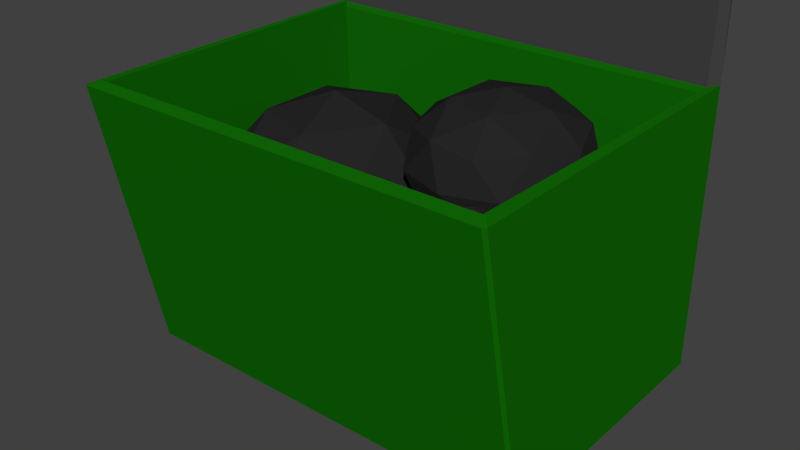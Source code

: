 # Source: dumpster.blend  (saved by Blender 2.79.0; exported with 4.5.12 LTS)
import bpy
from mathutils import Matrix  # noqa: F401  (used for matrix-valued properties, if any)

bpy.ops.wm.read_factory_settings(use_empty=True)
scene = bpy.context.scene
scene.name = 'Scene'

# ---- collections
col_collection_1 = bpy.data.collections.new('Collection 1'); scene.collection.children.link(col_collection_1)

# ---- materials (node trees are filled in below, after node groups)
mat_material = bpy.data.materials.new('Material')
mat_material.alpha_threshold = 0.0
mat_material.use_transparent_shadow = False
mat_material.diffuse_color = (0.005739, 0.1473, 0.00183, 1.0)
mat_material.roughness = 0.5
mat_material.line_color = (0.0, 0.0, 0.0, 1.0)
mat_material_001 = bpy.data.materials.new('Material.001')
mat_material_001.alpha_threshold = 0.0
mat_material_001.use_transparent_shadow = False
mat_material_001.diffuse_color = (0.0578, 0.0578, 0.0578, 1.0)
mat_material_001.roughness = 0.5
mat_material_002 = bpy.data.materials.new('Material.002')
mat_material_002.alpha_threshold = 0.0
mat_material_002.use_transparent_shadow = False
mat_material_002.diffuse_color = (0.0196, 0.0196, 0.0196, 1.0)
mat_material_002.roughness = 0.5

# ---- material node trees

# ---- world
world_world = bpy.data.worlds.new('World'); scene.world = world_world
world_world.color = (0.05088, 0.05088, 0.05088)
world_world.use_sun_shadow = False
world_world.sun_shadow_jitter_overblur = 0.0
world_world.cycles.sampling_method = 'MANUAL'

# ---- meshes
me_container = bpy.data.meshes.new('Container')
me_container.from_pydata([(2.0, 1.0, 0.0), (2.0, -1.0, 0.0), (-1.0, -1.0, 0.0), (-1.0, 1.0, 0.0), (2.0, 1.0, 2.0), (2.0, -1.411, 2.0), (-1.0, -1.411, 2.0), (-1.0, 1.0, 2.0), (2.0, 1.0, 4.422), (-1.0, 1.0, 4.422), (1.193, -0.4063, 0.09059), (1.71, -0.7541, 0.4766), (0.9961, -0.9691, 0.4766), (0.5551, -0.4063, 0.4766), (0.9961, 0.1565, 0.4766), (1.71, -0.05848, 0.4766), (1.391, -0.9691, 1.101), (0.677, -0.7541, 1.101), (0.677, -0.05848, 1.101), (1.391, 0.1565, 1.101), (1.832, -0.4063, 1.101), (1.193, -0.4063, 1.487), (1.077, -0.7371, 0.1949), (1.497, -0.6107, 0.1949), (1.381, -0.9415, 0.4218), (1.8, -0.4063, 0.4218), (1.497, -0.2019, 0.1949), (0.8182, -0.4063, 0.1949), (0.7023, -0.7371, 0.4218), (1.077, -0.0755, 0.1949), (0.7023, -0.0755, 0.4218), (1.381, 0.1289, 0.4218), (1.872, -0.6107, 0.7889), (1.872, -0.2019, 0.7889), (1.193, -1.068, 0.7889), (1.613, -0.9416, 0.7889), (0.5147, -0.6107, 0.7889), (0.7739, -0.9416, 0.7889), (0.7739, 0.1289, 0.7889), (0.5147, -0.2019, 0.7889), (1.613, 0.1289, 0.7889), (1.193, 0.2553, 0.7889), (1.685, -0.7371, 1.156), (1.006, -0.9415, 1.156), (0.5863, -0.4063, 1.156), (1.006, 0.1289, 1.156), (1.685, -0.0755, 1.156), (1.309, -0.7371, 1.383), (1.569, -0.4063, 1.383), (0.8899, -0.6107, 1.383), (0.8899, -0.2019, 1.383), (1.309, -0.0755, 1.383), (-0.1361, -0.1062, 0.06162), (0.4607, -0.5965, 0.5416), (-0.3641, -0.8995, 0.5416), (-0.8738, -0.1062, 0.5416), (-0.3641, 0.6872, 0.5416), (0.4607, 0.3842, 0.5416), (0.09183, -0.8995, 1.318), (-0.7329, -0.5965, 1.318), (-0.7329, 0.3842, 1.318), (0.09183, 0.6872, 1.318), (0.6016, -0.1062, 1.318), (-0.1361, -0.1062, 1.798), (-0.2701, -0.5725, 0.1913), (0.2147, -0.3944, 0.1913), (0.08068, -0.8607, 0.4735), (0.5655, -0.1062, 0.4735), (0.2147, 0.182, 0.1913), (-0.5697, -0.1062, 0.1913), (-0.7037, -0.5725, 0.4735), (-0.2701, 0.3602, 0.1913), (-0.7037, 0.3602, 0.4735), (0.08068, 0.6484, 0.4735), (0.6483, -0.3944, 0.93), (0.6483, 0.182, 0.93), (-0.1361, -1.039, 0.93), (0.3487, -0.8607, 0.93), (-0.9205, -0.3944, 0.93), (-0.6209, -0.8607, 0.93), (-0.6209, 0.6484, 0.93), (-0.9205, 0.182, 0.93), (0.3487, 0.6484, 0.93), (-0.1361, 0.8265, 0.93), (0.4315, -0.5725, 1.387), (-0.3529, -0.8607, 1.387), (-0.8377, -0.1062, 1.387), (-0.3529, 0.6484, 1.387), (0.4315, 0.3602, 1.387), (-0.002136, -0.5725, 1.669), (0.2975, -0.1062, 1.669), (-0.4869, -0.3944, 1.669), (-0.4869, 0.182, 1.669), (-0.002136, 0.3602, 1.669), (0.9802, 0.2159, 1.032), (1.434, -0.1319, 1.298), (0.8069, -0.3469, 1.298), (0.4193, 0.2159, 1.298), (0.8069, 0.7787, 1.298), (1.434, 0.5637, 1.298), (1.154, -0.3469, 1.728), (0.5264, -0.1319, 1.728), (0.5264, 0.5637, 1.728), (1.154, 0.7787, 1.728), (1.541, 0.2159, 1.728), (0.9802, 0.2159, 1.994), (0.8783, -0.1149, 1.103), (1.247, 0.01145, 1.103), (1.145, -0.3194, 1.26), (1.514, 0.2159, 1.26), (1.247, 0.4203, 1.103), (0.6505, 0.2159, 1.103), (0.5486, -0.1149, 1.26), (0.8783, 0.5467, 1.103), (0.5486, 0.5467, 1.26), (1.145, 0.7511, 1.26), (1.577, 0.01145, 1.513), (1.577, 0.4203, 1.513), (0.9802, -0.4457, 1.513), (1.349, -0.3194, 1.513), (0.3838, 0.01145, 1.513), (0.6116, -0.3194, 1.513), (0.6116, 0.7511, 1.513), (0.3838, 0.4203, 1.513), (1.349, 0.7511, 1.513), (0.9802, 0.8775, 1.513), (1.412, -0.1149, 1.766), (0.8154, -0.3194, 1.766), (0.4468, 0.2159, 1.766), (0.8154, 0.7511, 1.766), (1.412, 0.5467, 1.766), (1.082, -0.1149, 1.922), (1.31, 0.2159, 1.922), (0.7135, 0.01145, 1.922), (0.7135, 0.4203, 1.922), (1.082, 0.5467, 1.922)], [], [(0, 1, 2, 3), (4, 7, 9, 8), (0, 4, 5, 1), (1, 5, 6, 2), (2, 6, 7, 3), (4, 0, 3, 7), (10, 23, 22), (11, 23, 25), (10, 22, 27), (10, 27, 29), (10, 29, 26), (11, 25, 32), (12, 24, 34), (13, 28, 36), (14, 30, 38), (15, 31, 40), (11, 32, 35), (12, 34, 37), (13, 36, 39), (14, 38, 41), (15, 40, 33), (16, 42, 47), (17, 43, 49), (18, 44, 50), (19, 45, 51), (20, 46, 48), (48, 51, 21), (48, 46, 51), (46, 19, 51), (51, 50, 21), (51, 45, 50), (45, 18, 50), (50, 49, 21), (50, 44, 49), (44, 17, 49), (49, 47, 21), (49, 43, 47), (43, 16, 47), (47, 48, 21), (47, 42, 48), (42, 20, 48), (33, 46, 20), (33, 40, 46), (40, 19, 46), (41, 45, 19), (41, 38, 45), (38, 18, 45), (39, 44, 18), (39, 36, 44), (36, 17, 44), (37, 43, 17), (37, 34, 43), (34, 16, 43), (35, 42, 16), (35, 32, 42), (32, 20, 42), (40, 41, 19), (40, 31, 41), (31, 14, 41), (38, 39, 18), (38, 30, 39), (30, 13, 39), (36, 37, 17), (36, 28, 37), (28, 12, 37), (34, 35, 16), (34, 24, 35), (24, 11, 35), (32, 33, 20), (32, 25, 33), (25, 15, 33), (26, 31, 15), (26, 29, 31), (29, 14, 31), (29, 30, 14), (29, 27, 30), (27, 13, 30), (27, 28, 13), (27, 22, 28), (22, 12, 28), (25, 26, 15), (25, 23, 26), (23, 10, 26), (22, 24, 12), (22, 23, 24), (23, 11, 24), (52, 65, 64), (53, 65, 67), (52, 64, 69), (52, 69, 71), (52, 71, 68), (53, 67, 74), (54, 66, 76), (55, 70, 78), (56, 72, 80), (57, 73, 82), (53, 74, 77), (54, 76, 79), (55, 78, 81), (56, 80, 83), (57, 82, 75), (58, 84, 89), (59, 85, 91), (60, 86, 92), (61, 87, 93), (62, 88, 90), (90, 93, 63), (90, 88, 93), (88, 61, 93), (93, 92, 63), (93, 87, 92), (87, 60, 92), (92, 91, 63), (92, 86, 91), (86, 59, 91), (91, 89, 63), (91, 85, 89), (85, 58, 89), (89, 90, 63), (89, 84, 90), (84, 62, 90), (75, 88, 62), (75, 82, 88), (82, 61, 88), (83, 87, 61), (83, 80, 87), (80, 60, 87), (81, 86, 60), (81, 78, 86), (78, 59, 86), (79, 85, 59), (79, 76, 85), (76, 58, 85), (77, 84, 58), (77, 74, 84), (74, 62, 84), (82, 83, 61), (82, 73, 83), (73, 56, 83), (80, 81, 60), (80, 72, 81), (72, 55, 81), (78, 79, 59), (78, 70, 79), (70, 54, 79), (76, 77, 58), (76, 66, 77), (66, 53, 77), (74, 75, 62), (74, 67, 75), (67, 57, 75), (68, 73, 57), (68, 71, 73), (71, 56, 73), (71, 72, 56), (71, 69, 72), (69, 55, 72), (69, 70, 55), (69, 64, 70), (64, 54, 70), (67, 68, 57), (67, 65, 68), (65, 52, 68), (64, 66, 54), (64, 65, 66), (65, 53, 66), (94, 107, 106), (95, 107, 109), (94, 106, 111), (94, 111, 113), (94, 113, 110), (95, 109, 116), (96, 108, 118), (97, 112, 120), (98, 114, 122), (99, 115, 124), (95, 116, 119), (96, 118, 121), (97, 120, 123), (98, 122, 125), (99, 124, 117), (100, 126, 131), (101, 127, 133), (102, 128, 134), (103, 129, 135), (104, 130, 132), (132, 135, 105), (132, 130, 135), (130, 103, 135), (135, 134, 105), (135, 129, 134), (129, 102, 134), (134, 133, 105), (134, 128, 133), (128, 101, 133), (133, 131, 105), (133, 127, 131), (127, 100, 131), (131, 132, 105), (131, 126, 132), (126, 104, 132), (117, 130, 104), (117, 124, 130), (124, 103, 130), (125, 129, 103), (125, 122, 129), (122, 102, 129), (123, 128, 102), (123, 120, 128), (120, 101, 128), (121, 127, 101), (121, 118, 127), (118, 100, 127), (119, 126, 100), (119, 116, 126), (116, 104, 126), (124, 125, 103), (124, 115, 125), (115, 98, 125), (122, 123, 102), (122, 114, 123), (114, 97, 123), (120, 121, 101), (120, 112, 121), (112, 96, 121), (118, 119, 100), (118, 108, 119), (108, 95, 119), (116, 117, 104), (116, 109, 117), (109, 99, 117), (110, 115, 99), (110, 113, 115), (113, 98, 115), (113, 114, 98), (113, 111, 114), (111, 97, 114), (111, 112, 97), (111, 106, 112), (106, 96, 112), (109, 110, 99), (109, 107, 110), (107, 94, 110), (106, 108, 96), (106, 107, 108), (107, 95, 108)])
me_container.polygons.foreach_set('material_index', [0, 1, 0, 0, 0, 0, 2, 2, 2, 2, 2, 2, 2, 2, 2, 2, 2, 2, 2, 2, 2, 2, 2, 2, 2, 2, 2, 2, 2, 2, 2, 2, 2, 2, 2, 2, 2, 2, 2, 2, 2, 2, 2, 2, 2, 2, 2, 2, 2, 2, 2, 2, 2, 2, 2, 2, 2, 2, 2, 2, 2, 2, 2, 2, 2, 2, 2, 2, 2, 2, 2, 2, 2, 2, 2, 2, 2, 2, 2, 2, 2, 2, 2, 2, 2, 2, 2, 2, 2, 2, 2, 2, 2, 2, 2, 2, 2, 2, 2, 2, 2, 2, 2, 2, 2, 2, 2, 2, 2, 2, 2, 2, 2, 2, 2, 2, 2, 2, 2, 2, 2, 2, 2, 2, 2, 2, 2, 2, 2, 2, 2, 2, 2, 2, 2, 2, 2, 2, 2, 2, 2, 2, 2, 2, 2, 2, 2, 2, 2, 2, 2, 2, 2, 2, 2, 2, 2, 2, 2, 2, 2, 2, 2, 2, 2, 2, 2, 2, 2, 2, 2, 2, 2, 2, 2, 2, 2, 2, 2, 2, 2, 2, 2, 2, 2, 2, 2, 2, 2, 2, 2, 2, 2, 2, 2, 2, 2, 2, 2, 2, 2, 2, 2, 2, 2, 2, 2, 2, 2, 2, 2, 2, 2, 2, 2, 2, 2, 2, 2, 2, 2, 2, 2, 2, 2, 2, 2, 2, 2, 2, 2, 2, 2, 2, 2, 2, 2, 2, 2, 2, 2, 2, 2, 2, 2, 2])
me_container.materials.append(mat_material)
me_container.materials.append(mat_material_001)
me_container.materials.append(mat_material_002)
me_container.use_remesh_preserve_volume = False
me_container.use_remesh_preserve_attributes = False
me_container.use_mirror_vertex_groups = False
me_container.update()
arm_armature = bpy.data.armatures.new('Armature')  # bones are not reproduced

# ---- objects
ob_flapbone = bpy.data.objects.new('Flapbone', arm_armature)
ob_container = bpy.data.objects.new('Container', me_container)

# ---- transforms, parenting, visibility, modifiers, constraints
ob_flapbone.location = (0.5, 1.0, 2.0)
ob_flapbone.show_in_front = True
ob_flapbone.lineart.crease_threshold = 0.0
ob_container.parent = ob_flapbone
ob_container.matrix_parent_inverse = Matrix(((1.0, 0.0, 0.0, -0.5), (0.0, 1.0, 0.0, -1.0), (0.0, 0.0, 1.0, -2.0), (0.0, 0.0, 0.0, 1.0)))
ob_container.location = (0.0, 0.0, 0.0)
ob_container.lock_rotations_4d = False
ob_container.empty_display_type = 'ARROWS'
ob_container.lineart.crease_threshold = 0.0
_vg = ob_container.vertex_groups.new(name='Bevel')
_vg.add([0, 1, 2, 3, 4, 5, 6, 7], 1.0, 'REPLACE')
_vg = ob_container.vertex_groups.new(name='Bone')
_vg.add([8, 9], 1.0, 'REPLACE')
_vg = ob_container.vertex_groups.new(name='Group')
_m = ob_container.modifiers.new('Armature', 'ARMATURE')
_m.object = ob_flapbone
_m = ob_container.modifiers.new('Bevel', 'BEVEL')
_m.width = 0.02
_m.width_pct = 0.02
_m.limit_method = 'VGROUP'
_m.vertex_group = 'Bevel'
_m.spread = 0.0
_m = ob_container.modifiers.new('Solidify', 'SOLIDIFY')
_m.thickness = 0.098
_m.nonmanifold_thickness_mode = 'FIXED'
_m.nonmanifold_merge_threshold = 0.0003

# ---- collection membership
col_collection_1.objects.link(ob_flapbone)
col_collection_1.objects.link(ob_container)

# ---- scene / render settings (as saved in the file)
scene.frame_start = 1; scene.frame_end = 250; scene.frame_set(160)
scene.render.engine = 'BLENDER_EEVEE_NEXT'
scene.render.resolution_percentage = 50
scene.render.dither_intensity = 0.0
scene.cycles.use_denoising = False
scene.cycles.samples = 128
scene.cycles.sampling_pattern = 'TABULATED_SOBOL'
scene.cycles.use_adaptive_sampling = False
scene.cycles.use_light_tree = False
scene.cycles.blur_glossy = 0.0
scene.cycles.sample_clamp_indirect = 0.0
scene.view_settings.view_transform = 'Standard'
bpy.context.view_layer.update()

# ---- added for rendering (the .blend has no active camera and no usable light): camera, sun
cam_auto = bpy.data.cameras.new('AutoCamera')
cam_auto.lens = 50.0
cam_auto.sensor_width = 36.0
cam_auto.clip_end = 1000.0
ob_auto_camera = bpy.data.objects.new('AutoCamera', cam_auto)
scene.collection.objects.link(ob_auto_camera)
ob_auto_camera.location = (4.57195, -5.09822, 4.31758)
ob_auto_camera.rotation_euler = (1.09748, -7.21219e-08, 0.694738)
scene.camera = ob_auto_camera
light_auto_sun = bpy.data.lights.new('AutoSun', 'SUN')
light_auto_sun.energy = 3.0
light_auto_sun.angle = 0.0523599
ob_auto_sun = bpy.data.objects.new('AutoSun', light_auto_sun)
scene.collection.objects.link(ob_auto_sun)
ob_auto_sun.rotation_euler = (0.872665, 0.174533, 0.523599)
bpy.context.view_layer.update()
